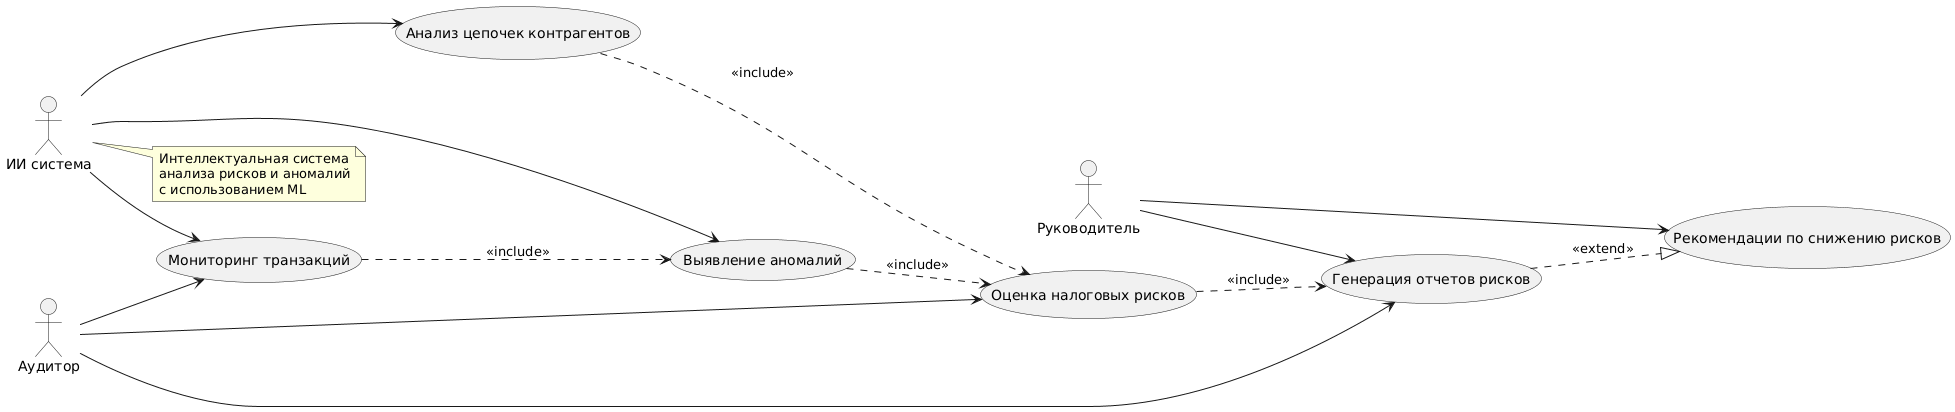

The diagram above was rendered by PlantUML. Its source (embedded in the PNG):
@startuml
left to right direction

actor "Аудитор" as Auditor
actor "Руководитель" as Manager
actor "ИИ система" as AI

usecase "Мониторинг транзакций" as UC1
usecase "Выявление аномалий" as UC2
usecase "Оценка налоговых рисков" as UC3
usecase "Анализ цепочек контрагентов" as UC4
usecase "Генерация отчетов рисков" as UC5
usecase "Рекомендации по снижению рисков" as UC6

Auditor --> UC1
Auditor --> UC3
Auditor --> UC5
Manager --> UC5
Manager --> UC6
AI --> UC1
AI --> UC2
AI --> UC4

' Include relationships
UC1 ..> UC2 : <<include>>
UC2 ..> UC3 : <<include>>
UC4 ..> UC3 : <<include>>
UC3 ..> UC5 : <<include>>

' Extend relationship (перевернутая стрелка)
UC5 ..|> UC6 : <<extend>>

note right of AI
  Интеллектуальная система
  анализа рисков и аномалий
  с использованием ML
end note
@enduml